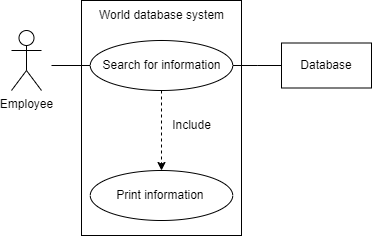

The diagram above was exported from draw.io. Its source (the exported page's mxGraphModel, read from the mxfile embedded in the PNG):
<mxGraphModel dx="1050" dy="653" grid="1" gridSize="10" guides="1" tooltips="1" connect="1" arrows="1" fold="1" page="1" pageScale="1" pageWidth="827" pageHeight="1169" math="0" shadow="0">
  <root>
    <mxCell id="0" />
    <mxCell id="1" parent="0" />
    <mxCell id="q-m85Hsv6tRQT0mgeTy6-6" value="" style="rounded=0;whiteSpace=wrap;html=1;rotation=90;" parent="1" vertex="1">
      <mxGeometry x="92.5" y="117.5" width="235" height="160" as="geometry" />
    </mxCell>
    <mxCell id="Cx6XawQoUaJSuU_rSE9a-2" value="" style="edgeStyle=orthogonalEdgeStyle;rounded=0;orthogonalLoop=1;jettySize=auto;html=1;dashed=1;" parent="1" source="q-m85Hsv6tRQT0mgeTy6-2" target="Cx6XawQoUaJSuU_rSE9a-1" edge="1">
      <mxGeometry relative="1" as="geometry" />
    </mxCell>
    <mxCell id="Cx6XawQoUaJSuU_rSE9a-4" style="edgeStyle=orthogonalEdgeStyle;rounded=0;orthogonalLoop=1;jettySize=auto;html=1;exitX=0;exitY=0.5;exitDx=0;exitDy=0;endArrow=none;endFill=0;" parent="1" source="q-m85Hsv6tRQT0mgeTy6-2" edge="1">
      <mxGeometry relative="1" as="geometry">
        <mxPoint x="100" y="145" as="targetPoint" />
      </mxGeometry>
    </mxCell>
    <mxCell id="Cx6XawQoUaJSuU_rSE9a-6" style="edgeStyle=orthogonalEdgeStyle;rounded=0;orthogonalLoop=1;jettySize=auto;html=1;exitX=1;exitY=0.5;exitDx=0;exitDy=0;endArrow=none;endFill=0;" parent="1" source="q-m85Hsv6tRQT0mgeTy6-2" edge="1">
      <mxGeometry relative="1" as="geometry">
        <mxPoint x="330" y="145" as="targetPoint" />
      </mxGeometry>
    </mxCell>
    <mxCell id="q-m85Hsv6tRQT0mgeTy6-2" value="Search for information" style="ellipse;whiteSpace=wrap;html=1;" parent="1" vertex="1">
      <mxGeometry x="138.75" y="120" width="142.5" height="50" as="geometry" />
    </mxCell>
    <mxCell id="q-m85Hsv6tRQT0mgeTy6-3" value="Employee" style="shape=umlActor;verticalLabelPosition=bottom;verticalAlign=top;html=1;outlineConnect=0;" parent="1" vertex="1">
      <mxGeometry x="60" y="110" width="30" height="60" as="geometry" />
    </mxCell>
    <mxCell id="q-m85Hsv6tRQT0mgeTy6-7" value="World database system" style="text;html=1;align=center;verticalAlign=middle;resizable=0;points=[];autosize=1;strokeColor=none;fillColor=none;" parent="1" vertex="1">
      <mxGeometry x="135" y="80" width="150" height="30" as="geometry" />
    </mxCell>
    <mxCell id="Cx6XawQoUaJSuU_rSE9a-1" value="Print information&amp;nbsp;" style="ellipse;whiteSpace=wrap;html=1;" parent="1" vertex="1">
      <mxGeometry x="138.75" y="250" width="142.5" height="50" as="geometry" />
    </mxCell>
    <mxCell id="Cx6XawQoUaJSuU_rSE9a-3" value="Include" style="text;html=1;align=center;verticalAlign=middle;resizable=0;points=[];autosize=1;strokeColor=none;fillColor=none;" parent="1" vertex="1">
      <mxGeometry x="210" y="190" width="60" height="30" as="geometry" />
    </mxCell>
    <mxCell id="Cx6XawQoUaJSuU_rSE9a-7" value="Database" style="rounded=0;whiteSpace=wrap;html=1;" parent="1" vertex="1">
      <mxGeometry x="330" y="122.5" width="90" height="45" as="geometry" />
    </mxCell>
  </root>
</mxGraphModel>